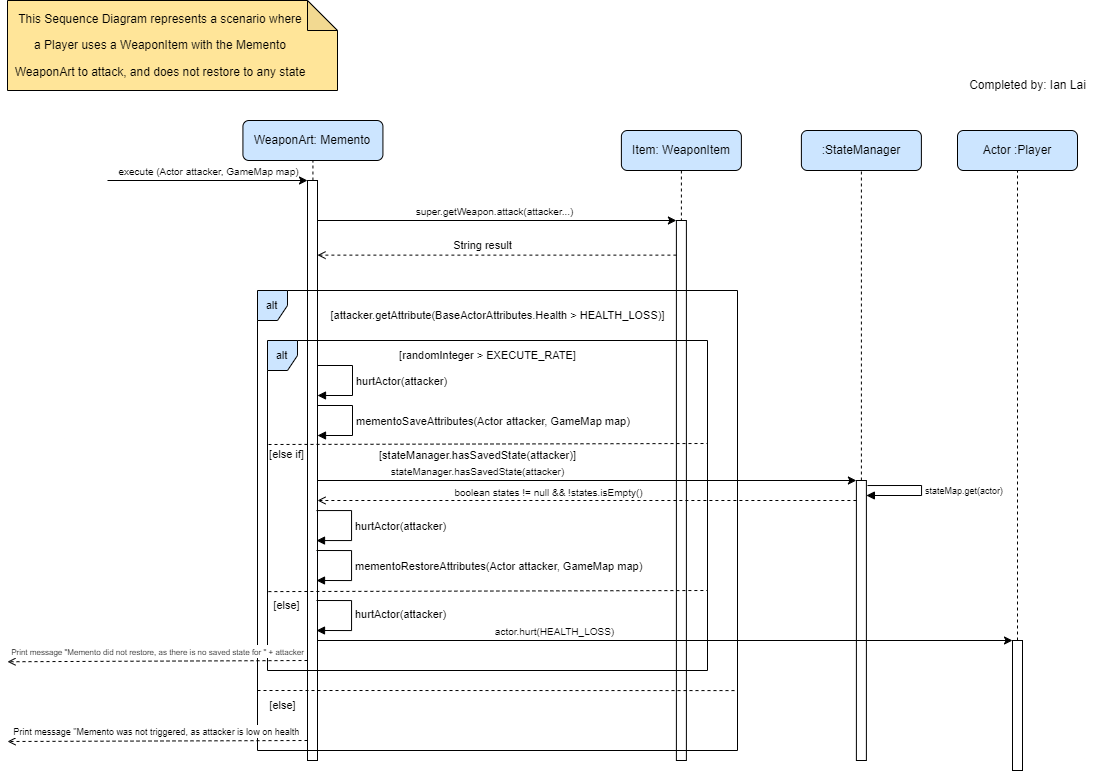

The diagram above was exported from draw.io. Its source (the exported page's mxGraphModel, read from the mxfile embedded in the PNG):
<mxGraphModel dx="1851" dy="915" grid="1" gridSize="10" guides="1" tooltips="1" connect="1" arrows="1" fold="1" page="1" pageScale="1" pageWidth="850" pageHeight="1100" math="0" shadow="0">
  <root>
    <mxCell id="0" />
    <mxCell id="1" parent="0" />
    <mxCell id="E3x2XLFEdJk12GOzIUe5-23" value="" style="html=1;points=[[0,0,0,0,5],[0,1,0,0,-5],[1,0,0,0,5],[1,1,0,0,-5]];perimeter=orthogonalPerimeter;outlineConnect=0;targetShapes=umlLifeline;portConstraint=eastwest;newEdgeStyle={&quot;curved&quot;:0,&quot;rounded&quot;:0};" vertex="1" parent="1">
      <mxGeometry x="868.89" y="550" width="10" height="280" as="geometry" />
    </mxCell>
    <mxCell id="_aHrWGnzVomX2JCnK7Mz-1" value="&lt;p style=&quot;text-indent:-18.0pt;mso-list:l0 level1 lfo1&quot; class=&quot;MsoListParagraph&quot;&gt;This Sequence Diagram represents a scenario where&lt;/p&gt;&lt;p style=&quot;text-indent:-18.0pt;mso-list:l0 level1 lfo1&quot; class=&quot;MsoListParagraph&quot;&gt;a Player uses a WeaponItem with the Memento&lt;/p&gt;&lt;p style=&quot;text-indent:-18.0pt;mso-list:l0 level1 lfo1&quot; class=&quot;MsoListParagraph&quot;&gt;WeaponArt to attack, and does not restore to any state&lt;/p&gt;" style="shape=note;whiteSpace=wrap;html=1;backgroundOutline=1;darkOpacity=0.05;fillColor=#FFE599;" parent="1" vertex="1">
      <mxGeometry x="20" y="70" width="330" height="90" as="geometry" />
    </mxCell>
    <mxCell id="Ic9Kzwg8a9wZ4Yopj2W--36" value="WeaponArt: Memento" style="rounded=1;whiteSpace=wrap;html=1;fillColor=#CCE5FF;" vertex="1" parent="1">
      <mxGeometry x="255.43" y="190" width="140" height="40" as="geometry" />
    </mxCell>
    <mxCell id="emU_qgf9AghlJDCLa7yz-1" value="Actor :Player" style="rounded=1;whiteSpace=wrap;html=1;fillColor=#CCE5FF;" vertex="1" parent="1">
      <mxGeometry x="970" y="200" width="120" height="40" as="geometry" />
    </mxCell>
    <mxCell id="emU_qgf9AghlJDCLa7yz-2" value=":StateManager" style="rounded=1;whiteSpace=wrap;html=1;fillColor=#CCE5FF;" vertex="1" parent="1">
      <mxGeometry x="813.89" y="200" width="120" height="40" as="geometry" />
    </mxCell>
    <mxCell id="emU_qgf9AghlJDCLa7yz-3" value="" style="html=1;points=[[0,0,0,0,5],[0,1,0,0,-5],[1,0,0,0,5],[1,1,0,0,-5]];perimeter=orthogonalPerimeter;outlineConnect=0;targetShapes=umlLifeline;portConstraint=eastwest;newEdgeStyle={&quot;curved&quot;:0,&quot;rounded&quot;:0};" vertex="1" parent="1">
      <mxGeometry x="320" y="250" width="10" height="580" as="geometry" />
    </mxCell>
    <mxCell id="emU_qgf9AghlJDCLa7yz-4" value="&lt;span style=&quot;color: rgba(0, 0, 0, 0); font-family: monospace; font-size: 0px; text-align: start; background-color: rgb(251, 251, 251);&quot;&gt;%3CmxGraphModel%3E%3Croot%3E%3CmxCell%20id%3D%220%22%2F%3E%3CmxCell%20id%3D%221%22%20parent%3D%220%22%2F%3E%3CmxCell%20id%3D%222%22%20value%3D%22%26lt%3Bfont%20style%3D%26quot%3Bfont-size%3A%2010px%3B%26quot%3B%26gt%3BpoisonedActor.addStatusEffect(new%20PoisonStatusEffect())%26lt%3B%2Ffont%26gt%3B%22%20style%3D%22html%3D1%3BverticalAlign%3Dbottom%3BendArrow%3Dblock%3Bcurved%3D0%3Brounded%3D0%3B%22%20edge%3D%221%22%20parent%3D%221%22%3E%3CmxGeometry%20x%3D%22-0.0026%22%20relative%3D%221%22%20as%3D%22geometry%22%3E%3CmxPoint%20x%3D%22460%22%20y%3D%22140%22%20as%3D%22sourcePoint%22%2F%3E%3CmxPoint%20x%3D%22735%22%20y%3D%22140%22%20as%3D%22targetPoint%22%2F%3E%3CmxPoint%20as%3D%22offset%22%2F%3E%3C%2FmxGeometry%3E%3C%2FmxCell%3E%3C%2Froot%3E%3C%2FmxGraphModel%3E&lt;/span&gt;" style="html=1;verticalAlign=bottom;endArrow=classic;curved=0;rounded=0;" edge="1" parent="1">
      <mxGeometry x="-0.0026" relative="1" as="geometry">
        <mxPoint x="120" y="250" as="sourcePoint" />
        <mxPoint x="320" y="250" as="targetPoint" />
        <mxPoint as="offset" />
      </mxGeometry>
    </mxCell>
    <mxCell id="emU_qgf9AghlJDCLa7yz-5" value="&lt;span style=&quot;font-size: 10px;&quot;&gt;execute (Actor attacker, GameMap map)&lt;/span&gt;" style="edgeLabel;html=1;align=center;verticalAlign=middle;resizable=0;points=[];" connectable="0" vertex="1" parent="emU_qgf9AghlJDCLa7yz-4">
      <mxGeometry x="-0.0036" y="10" relative="1" as="geometry">
        <mxPoint as="offset" />
      </mxGeometry>
    </mxCell>
    <mxCell id="emU_qgf9AghlJDCLa7yz-6" value="" style="endArrow=none;dashed=1;html=1;rounded=0;entryX=0.5;entryY=1;entryDx=0;entryDy=0;" edge="1" parent="1" target="Ic9Kzwg8a9wZ4Yopj2W--36">
      <mxGeometry width="50" height="50" relative="1" as="geometry">
        <mxPoint x="325.43" y="250" as="sourcePoint" />
        <mxPoint x="1095.43" y="210" as="targetPoint" />
      </mxGeometry>
    </mxCell>
    <mxCell id="emU_qgf9AghlJDCLa7yz-9" value="Item: WeaponItem" style="rounded=1;whiteSpace=wrap;html=1;fillColor=#CCE5FF;" vertex="1" parent="1">
      <mxGeometry x="633.89" y="200" width="120" height="40" as="geometry" />
    </mxCell>
    <mxCell id="emU_qgf9AghlJDCLa7yz-10" value="" style="html=1;points=[[0,0,0,0,5],[0,1,0,0,-5],[1,0,0,0,5],[1,1,0,0,-5]];perimeter=orthogonalPerimeter;outlineConnect=0;targetShapes=umlLifeline;portConstraint=eastwest;newEdgeStyle={&quot;curved&quot;:0,&quot;rounded&quot;:0};" vertex="1" parent="1">
      <mxGeometry x="688.89" y="290" width="10" height="540" as="geometry" />
    </mxCell>
    <mxCell id="emU_qgf9AghlJDCLa7yz-11" value="" style="endArrow=none;dashed=1;html=1;rounded=0;exitX=0.5;exitY=1;exitDx=0;exitDy=0;" edge="1" parent="1" source="emU_qgf9AghlJDCLa7yz-9" target="emU_qgf9AghlJDCLa7yz-10">
      <mxGeometry width="50" height="50" relative="1" as="geometry">
        <mxPoint x="335.43" y="260" as="sourcePoint" />
        <mxPoint x="500" y="240" as="targetPoint" />
      </mxGeometry>
    </mxCell>
    <mxCell id="emU_qgf9AghlJDCLa7yz-12" value="&lt;span style=&quot;color: rgba(0, 0, 0, 0); font-family: monospace; font-size: 0px; text-align: start; background-color: rgb(251, 251, 251);&quot;&gt;%3CmxGraphModel%3E%3Croot%3E%3CmxCell%20id%3D%220%22%2F%3E%3CmxCell%20id%3D%221%22%20parent%3D%220%22%2F%3E%3CmxCell%20id%3D%222%22%20value%3D%22%26lt%3Bfont%20style%3D%26quot%3Bfont-size%3A%2010px%3B%26quot%3B%26gt%3BpoisonedActor.addStatusEffect(new%20PoisonStatusEffect())%26lt%3B%2Ffont%26gt%3B%22%20style%3D%22html%3D1%3BverticalAlign%3Dbottom%3BendArrow%3Dblock%3Bcurved%3D0%3Brounded%3D0%3B%22%20edge%3D%221%22%20parent%3D%221%22%3E%3CmxGeometry%20x%3D%22-0.0026%22%20relative%3D%221%22%20as%3D%22geometry%22%3E%3CmxPoint%20x%3D%22460%22%20y%3D%22140%22%20as%3D%22sourcePoint%22%2F%3E%3CmxPoint%20x%3D%22735%22%20y%3D%22140%22%20as%3D%22targetPoint%22%2F%3E%3CmxPoint%20as%3D%22offset%22%2F%3E%3C%2FmxGeometry%3E%3C%2FmxCell%3E%3C%2Froot%3E%3C%2FmxGraphModel%3E&lt;/span&gt;" style="html=1;verticalAlign=bottom;endArrow=classic;curved=0;rounded=0;" edge="1" parent="1">
      <mxGeometry x="-0.0026" relative="1" as="geometry">
        <mxPoint x="330" y="290" as="sourcePoint" />
        <mxPoint x="688.8899999999999" y="290" as="targetPoint" />
        <mxPoint as="offset" />
      </mxGeometry>
    </mxCell>
    <mxCell id="emU_qgf9AghlJDCLa7yz-13" value="&lt;span style=&quot;font-size: 10px;&quot;&gt;super.getWeapon.attack(attacker...)&lt;/span&gt;" style="edgeLabel;html=1;align=center;verticalAlign=middle;resizable=0;points=[];" connectable="0" vertex="1" parent="emU_qgf9AghlJDCLa7yz-12">
      <mxGeometry x="-0.0036" y="10" relative="1" as="geometry">
        <mxPoint x="-2" as="offset" />
      </mxGeometry>
    </mxCell>
    <mxCell id="emU_qgf9AghlJDCLa7yz-25" value="&lt;font style=&quot;font-size: 11px;&quot;&gt;alt&lt;/font&gt;" style="shape=umlFrame;whiteSpace=wrap;html=1;pointerEvents=0;recursiveResize=0;container=1;collapsible=0;width=30;fillColor=#CCE5FF;" vertex="1" parent="1">
      <mxGeometry x="270" y="360" width="480" height="460" as="geometry" />
    </mxCell>
    <mxCell id="emU_qgf9AghlJDCLa7yz-27" value="" style="endArrow=none;dashed=1;html=1;rounded=0;exitX=-0.003;exitY=0.899;exitDx=0;exitDy=0;exitPerimeter=0;entryX=1;entryY=0.784;entryDx=0;entryDy=0;entryPerimeter=0;" edge="1" parent="emU_qgf9AghlJDCLa7yz-25">
      <mxGeometry width="50" height="50" relative="1" as="geometry">
        <mxPoint x="2.2737367544323206e-13" y="400.0000000000002" as="sourcePoint" />
        <mxPoint x="480" y="400.0799999999999" as="targetPoint" />
      </mxGeometry>
    </mxCell>
    <mxCell id="emU_qgf9AghlJDCLa7yz-28" value="&lt;font style=&quot;font-size: 11px;&quot;&gt;[else]&lt;/font&gt;" style="text;html=1;align=center;verticalAlign=middle;resizable=0;points=[];autosize=1;strokeColor=none;fillColor=none;" vertex="1" parent="emU_qgf9AghlJDCLa7yz-25">
      <mxGeometry y="400" width="50" height="30" as="geometry" />
    </mxCell>
    <mxCell id="E3x2XLFEdJk12GOzIUe5-1" value="&lt;font style=&quot;font-size: 11px;&quot;&gt;[attacker.getAttribute(BaseActorAttributes.Health &amp;gt; HEALTH_LOSS)]&lt;/font&gt;" style="text;html=1;align=center;verticalAlign=middle;resizable=0;points=[];autosize=1;strokeColor=none;fillColor=none;" vertex="1" parent="emU_qgf9AghlJDCLa7yz-25">
      <mxGeometry x="60" y="10" width="360" height="30" as="geometry" />
    </mxCell>
    <mxCell id="E3x2XLFEdJk12GOzIUe5-6" value="&lt;span style=&quot;font-size: 11px;&quot;&gt;alt&lt;/span&gt;" style="shape=umlFrame;whiteSpace=wrap;html=1;pointerEvents=0;recursiveResize=0;container=1;collapsible=0;width=30;fillColor=#CCE5FF;" vertex="1" parent="emU_qgf9AghlJDCLa7yz-25">
      <mxGeometry x="10" y="50" width="440" height="330" as="geometry" />
    </mxCell>
    <mxCell id="E3x2XLFEdJk12GOzIUe5-7" value="&lt;font style=&quot;font-size: 11px;&quot;&gt;[else]&lt;/font&gt;" style="text;html=1;align=center;verticalAlign=middle;resizable=0;points=[];autosize=1;strokeColor=none;fillColor=none;rotation=0;" vertex="1" parent="E3x2XLFEdJk12GOzIUe5-6">
      <mxGeometry x="-6" y="250" width="50" height="30" as="geometry" />
    </mxCell>
    <mxCell id="E3x2XLFEdJk12GOzIUe5-9" value="&lt;font style=&quot;font-size: 11px;&quot;&gt;[randomInteger &amp;gt; EXECUTE_RATE]&lt;/font&gt;" style="text;html=1;align=center;verticalAlign=middle;resizable=0;points=[];autosize=1;strokeColor=none;fillColor=none;" vertex="1" parent="E3x2XLFEdJk12GOzIUe5-6">
      <mxGeometry x="120" width="200" height="30" as="geometry" />
    </mxCell>
    <mxCell id="E3x2XLFEdJk12GOzIUe5-10" value="&lt;font style=&quot;font-size: 11px;&quot;&gt;[else if]&lt;/font&gt;" style="text;html=1;align=center;verticalAlign=middle;resizable=0;points=[];autosize=1;strokeColor=none;fillColor=none;rotation=0;" vertex="1" parent="E3x2XLFEdJk12GOzIUe5-6">
      <mxGeometry x="-11" y="99" width="60" height="30" as="geometry" />
    </mxCell>
    <mxCell id="E3x2XLFEdJk12GOzIUe5-11" value="" style="endArrow=none;dashed=1;html=1;rounded=0;exitX=0;exitY=0.7;exitDx=0;exitDy=0;exitPerimeter=0;entryX=0.998;entryY=0.695;entryDx=0;entryDy=0;entryPerimeter=0;" edge="1" parent="E3x2XLFEdJk12GOzIUe5-6">
      <mxGeometry width="50" height="50" relative="1" as="geometry">
        <mxPoint x="1" y="104" as="sourcePoint" />
        <mxPoint x="440" y="103" as="targetPoint" />
      </mxGeometry>
    </mxCell>
    <mxCell id="E3x2XLFEdJk12GOzIUe5-8" value="" style="endArrow=none;dashed=1;html=1;rounded=0;exitX=0;exitY=0.7;exitDx=0;exitDy=0;exitPerimeter=0;entryX=0.998;entryY=0.695;entryDx=0;entryDy=0;entryPerimeter=0;" edge="1" parent="E3x2XLFEdJk12GOzIUe5-6">
      <mxGeometry width="50" height="50" relative="1" as="geometry">
        <mxPoint x="0.88" y="251.1" as="sourcePoint" />
        <mxPoint x="439.9999999999999" y="250.00000000000009" as="targetPoint" />
      </mxGeometry>
    </mxCell>
    <mxCell id="E3x2XLFEdJk12GOzIUe5-12" value="hurtActor(attacker)" style="html=1;align=left;spacingLeft=2;endArrow=block;rounded=0;edgeStyle=orthogonalEdgeStyle;curved=0;rounded=0;" edge="1" parent="E3x2XLFEdJk12GOzIUe5-6">
      <mxGeometry relative="1" as="geometry">
        <mxPoint x="50" y="25" as="sourcePoint" />
        <Array as="points">
          <mxPoint x="85" y="25" />
          <mxPoint x="85" y="55" />
        </Array>
        <mxPoint x="50" y="55" as="targetPoint" />
      </mxGeometry>
    </mxCell>
    <mxCell id="E3x2XLFEdJk12GOzIUe5-13" value="mementoSaveAttributes(Actor attacker, GameMap map)" style="html=1;align=left;spacingLeft=2;endArrow=block;rounded=0;edgeStyle=orthogonalEdgeStyle;curved=0;rounded=0;" edge="1" parent="E3x2XLFEdJk12GOzIUe5-6">
      <mxGeometry x="0.0078" relative="1" as="geometry">
        <mxPoint x="50" y="65" as="sourcePoint" />
        <Array as="points">
          <mxPoint x="85" y="65" />
          <mxPoint x="85" y="95" />
        </Array>
        <mxPoint x="50" y="95" as="targetPoint" />
        <mxPoint as="offset" />
      </mxGeometry>
    </mxCell>
    <mxCell id="E3x2XLFEdJk12GOzIUe5-14" value="&lt;font style=&quot;font-size: 11px;&quot;&gt;[stateManager.hasSavedState(attacker)]&lt;/font&gt;" style="text;html=1;align=center;verticalAlign=middle;resizable=0;points=[];autosize=1;strokeColor=none;fillColor=none;" vertex="1" parent="E3x2XLFEdJk12GOzIUe5-6">
      <mxGeometry x="100" y="100" width="220" height="30" as="geometry" />
    </mxCell>
    <mxCell id="E3x2XLFEdJk12GOzIUe5-15" value="hurtActor(attacker)" style="html=1;align=left;spacingLeft=2;endArrow=block;rounded=0;edgeStyle=orthogonalEdgeStyle;curved=0;rounded=0;" edge="1" parent="E3x2XLFEdJk12GOzIUe5-6">
      <mxGeometry relative="1" as="geometry">
        <mxPoint x="49" y="170.06" as="sourcePoint" />
        <Array as="points">
          <mxPoint x="84" y="170.06" />
          <mxPoint x="84" y="200.06" />
        </Array>
        <mxPoint x="49" y="200.06" as="targetPoint" />
      </mxGeometry>
    </mxCell>
    <mxCell id="E3x2XLFEdJk12GOzIUe5-16" value="mementoRestoreAttributes(Actor attacker, GameMap map)" style="html=1;align=left;spacingLeft=2;endArrow=block;rounded=0;edgeStyle=orthogonalEdgeStyle;curved=0;rounded=0;" edge="1" parent="E3x2XLFEdJk12GOzIUe5-6">
      <mxGeometry x="0.0078" relative="1" as="geometry">
        <mxPoint x="49" y="210" as="sourcePoint" />
        <Array as="points">
          <mxPoint x="84" y="210" />
          <mxPoint x="84" y="240" />
        </Array>
        <mxPoint x="49" y="240" as="targetPoint" />
        <mxPoint as="offset" />
      </mxGeometry>
    </mxCell>
    <mxCell id="E3x2XLFEdJk12GOzIUe5-19" value="hurtActor(attacker)" style="html=1;align=left;spacingLeft=2;endArrow=block;rounded=0;edgeStyle=orthogonalEdgeStyle;curved=0;rounded=0;" edge="1" parent="E3x2XLFEdJk12GOzIUe5-6">
      <mxGeometry x="-0.0062" relative="1" as="geometry">
        <mxPoint x="49" y="260" as="sourcePoint" />
        <Array as="points">
          <mxPoint x="84" y="260" />
          <mxPoint x="84" y="290" />
        </Array>
        <mxPoint x="49" y="290" as="targetPoint" />
        <mxPoint as="offset" />
      </mxGeometry>
    </mxCell>
    <mxCell id="2h_7PXr032WVG-be1ZEK-1" value="" style="html=1;verticalAlign=bottom;labelBackgroundColor=none;endArrow=open;endFill=0;dashed=1;rounded=0;" edge="1" parent="emU_qgf9AghlJDCLa7yz-25">
      <mxGeometry width="160" relative="1" as="geometry">
        <mxPoint x="598.8899999999996" y="210" as="sourcePoint" />
        <mxPoint x="60" y="210" as="targetPoint" />
      </mxGeometry>
    </mxCell>
    <mxCell id="2h_7PXr032WVG-be1ZEK-2" value="&lt;font size=&quot;1&quot;&gt;boolean states != null &amp;amp;&amp;amp; !states.isEmpty()&lt;/font&gt;" style="edgeLabel;html=1;align=center;verticalAlign=middle;resizable=0;points=[];" connectable="0" vertex="1" parent="2h_7PXr032WVG-be1ZEK-1">
      <mxGeometry x="0.2689" y="1" relative="1" as="geometry">
        <mxPoint x="34" y="-10" as="offset" />
      </mxGeometry>
    </mxCell>
    <mxCell id="E3x2XLFEdJk12GOzIUe5-2" value="" style="html=1;verticalAlign=bottom;labelBackgroundColor=none;endArrow=open;endFill=0;dashed=1;rounded=0;" edge="1" parent="1">
      <mxGeometry width="160" relative="1" as="geometry">
        <mxPoint x="688.8899999999999" y="324.63" as="sourcePoint" />
        <mxPoint x="330" y="324.63" as="targetPoint" />
      </mxGeometry>
    </mxCell>
    <mxCell id="E3x2XLFEdJk12GOzIUe5-3" value="&lt;font style=&quot;font-size: 11px;&quot;&gt;String result&lt;/font&gt;" style="edgeLabel;html=1;align=center;verticalAlign=middle;resizable=0;points=[];" connectable="0" vertex="1" parent="E3x2XLFEdJk12GOzIUe5-2">
      <mxGeometry x="0.2689" y="1" relative="1" as="geometry">
        <mxPoint x="34" y="-11" as="offset" />
      </mxGeometry>
    </mxCell>
    <mxCell id="E3x2XLFEdJk12GOzIUe5-17" value="" style="html=1;verticalAlign=bottom;labelBackgroundColor=none;endArrow=open;endFill=0;dashed=1;rounded=0;" edge="1" parent="1">
      <mxGeometry width="160" relative="1" as="geometry">
        <mxPoint x="319.9999999999999" y="810" as="sourcePoint" />
        <mxPoint x="20" y="811" as="targetPoint" />
      </mxGeometry>
    </mxCell>
    <mxCell id="E3x2XLFEdJk12GOzIUe5-18" value="&lt;font style=&quot;font-size: 9px;&quot;&gt;Print message &quot;Memento was not triggered, as attacker is low on health&amp;nbsp;&lt;/font&gt;" style="edgeLabel;html=1;align=center;verticalAlign=middle;resizable=0;points=[];" connectable="0" vertex="1" parent="E3x2XLFEdJk12GOzIUe5-17">
      <mxGeometry x="0.2689" y="1" relative="1" as="geometry">
        <mxPoint x="40" y="-11" as="offset" />
      </mxGeometry>
    </mxCell>
    <mxCell id="E3x2XLFEdJk12GOzIUe5-20" value="" style="html=1;verticalAlign=bottom;labelBackgroundColor=none;endArrow=open;endFill=0;dashed=1;rounded=0;" edge="1" parent="1">
      <mxGeometry width="160" relative="1" as="geometry">
        <mxPoint x="319.9999999999999" y="730" as="sourcePoint" />
        <mxPoint x="20" y="731.25" as="targetPoint" />
      </mxGeometry>
    </mxCell>
    <mxCell id="E3x2XLFEdJk12GOzIUe5-21" value="&lt;font style=&quot;font-size: 8px;&quot;&gt;Print message &quot;Memento did not restore, as there is no saved state for &quot; + attacker&lt;/font&gt;" style="edgeLabel;html=1;align=center;verticalAlign=middle;resizable=0;points=[];" connectable="0" vertex="1" parent="E3x2XLFEdJk12GOzIUe5-20">
      <mxGeometry x="0.2689" y="1" relative="1" as="geometry">
        <mxPoint x="40" y="-11" as="offset" />
      </mxGeometry>
    </mxCell>
    <mxCell id="E3x2XLFEdJk12GOzIUe5-24" value="" style="endArrow=none;dashed=1;html=1;rounded=0;entryX=0.5;entryY=1;entryDx=0;entryDy=0;" edge="1" parent="1" source="E3x2XLFEdJk12GOzIUe5-23" target="emU_qgf9AghlJDCLa7yz-2">
      <mxGeometry width="50" height="50" relative="1" as="geometry">
        <mxPoint x="874" y="360" as="sourcePoint" />
        <mxPoint x="704" y="300" as="targetPoint" />
      </mxGeometry>
    </mxCell>
    <mxCell id="E3x2XLFEdJk12GOzIUe5-26" value="&lt;span style=&quot;color: rgba(0, 0, 0, 0); font-family: monospace; font-size: 0px; text-align: start; background-color: rgb(251, 251, 251);&quot;&gt;%3CmxGraphModel%3E%3Croot%3E%3CmxCell%20id%3D%220%22%2F%3E%3CmxCell%20id%3D%221%22%20parent%3D%220%22%2F%3E%3CmxCell%20id%3D%222%22%20value%3D%22%26lt%3Bfont%20style%3D%26quot%3Bfont-size%3A%2010px%3B%26quot%3B%26gt%3BpoisonedActor.addStatusEffect(new%20PoisonStatusEffect())%26lt%3B%2Ffont%26gt%3B%22%20style%3D%22html%3D1%3BverticalAlign%3Dbottom%3BendArrow%3Dblock%3Bcurved%3D0%3Brounded%3D0%3B%22%20edge%3D%221%22%20parent%3D%221%22%3E%3CmxGeometry%20x%3D%22-0.0026%22%20relative%3D%221%22%20as%3D%22geometry%22%3E%3CmxPoint%20x%3D%22460%22%20y%3D%22140%22%20as%3D%22sourcePoint%22%2F%3E%3CmxPoint%20x%3D%22735%22%20y%3D%22140%22%20as%3D%22targetPoint%22%2F%3E%3CmxPoint%20as%3D%22offset%22%2F%3E%3C%2FmxGeometry%3E%3C%2FmxCell%3E%3C%2Froot%3E%3C%2FmxGraphModel%3E&lt;/span&gt;" style="html=1;verticalAlign=bottom;endArrow=classic;curved=0;rounded=0;" edge="1" parent="1" source="emU_qgf9AghlJDCLa7yz-3" target="E3x2XLFEdJk12GOzIUe5-23">
      <mxGeometry x="-0.0026" relative="1" as="geometry">
        <mxPoint x="350" y="550" as="sourcePoint" />
        <mxPoint x="690" y="550" as="targetPoint" />
        <mxPoint as="offset" />
      </mxGeometry>
    </mxCell>
    <mxCell id="E3x2XLFEdJk12GOzIUe5-27" value="&lt;span style=&quot;font-size: 10px;&quot;&gt;stateManager.hasSavedState(attacker)&lt;/span&gt;" style="edgeLabel;html=1;align=center;verticalAlign=middle;resizable=0;points=[];" connectable="0" vertex="1" parent="E3x2XLFEdJk12GOzIUe5-26">
      <mxGeometry x="-0.0036" y="10" relative="1" as="geometry">
        <mxPoint x="-109" as="offset" />
      </mxGeometry>
    </mxCell>
    <mxCell id="E3x2XLFEdJk12GOzIUe5-30" value="" style="html=1;points=[[0,0,0,0,5],[0,1,0,0,-5],[1,0,0,0,5],[1,1,0,0,-5]];perimeter=orthogonalPerimeter;outlineConnect=0;targetShapes=umlLifeline;portConstraint=eastwest;newEdgeStyle={&quot;curved&quot;:0,&quot;rounded&quot;:0};" vertex="1" parent="1">
      <mxGeometry x="1025" y="710" width="10" height="130" as="geometry" />
    </mxCell>
    <mxCell id="E3x2XLFEdJk12GOzIUe5-31" value="" style="endArrow=none;dashed=1;html=1;rounded=0;" edge="1" parent="1" source="E3x2XLFEdJk12GOzIUe5-30" target="emU_qgf9AghlJDCLa7yz-1">
      <mxGeometry width="50" height="50" relative="1" as="geometry">
        <mxPoint x="1030.1100000000001" y="690" as="sourcePoint" />
        <mxPoint x="1029.5700000000002" y="240" as="targetPoint" />
      </mxGeometry>
    </mxCell>
    <mxCell id="E3x2XLFEdJk12GOzIUe5-33" value="Completed by: Ian Lai" style="text;html=1;align=center;verticalAlign=middle;resizable=0;points=[];autosize=1;strokeColor=none;fillColor=none;" vertex="1" parent="1">
      <mxGeometry x="970" y="140" width="140" height="30" as="geometry" />
    </mxCell>
    <mxCell id="E3x2XLFEdJk12GOzIUe5-28" value="&lt;span style=&quot;color: rgba(0, 0, 0, 0); font-family: monospace; font-size: 0px; text-align: start; background-color: rgb(251, 251, 251);&quot;&gt;%3CmxGraphModel%3E%3Croot%3E%3CmxCell%20id%3D%220%22%2F%3E%3CmxCell%20id%3D%221%22%20parent%3D%220%22%2F%3E%3CmxCell%20id%3D%222%22%20value%3D%22%26lt%3Bfont%20style%3D%26quot%3Bfont-size%3A%2010px%3B%26quot%3B%26gt%3BpoisonedActor.addStatusEffect(new%20PoisonStatusEffect())%26lt%3B%2Ffont%26gt%3B%22%20style%3D%22html%3D1%3BverticalAlign%3Dbottom%3BendArrow%3Dblock%3Bcurved%3D0%3Brounded%3D0%3B%22%20edge%3D%221%22%20parent%3D%221%22%3E%3CmxGeometry%20x%3D%22-0.0026%22%20relative%3D%221%22%20as%3D%22geometry%22%3E%3CmxPoint%20x%3D%22460%22%20y%3D%22140%22%20as%3D%22sourcePoint%22%2F%3E%3CmxPoint%20x%3D%22735%22%20y%3D%22140%22%20as%3D%22targetPoint%22%2F%3E%3CmxPoint%20as%3D%22offset%22%2F%3E%3C%2FmxGeometry%3E%3C%2FmxCell%3E%3C%2Froot%3E%3C%2FmxGraphModel%3E&lt;/span&gt;" style="html=1;verticalAlign=bottom;endArrow=classic;curved=0;rounded=0;" edge="1" parent="1" source="emU_qgf9AghlJDCLa7yz-3" target="E3x2XLFEdJk12GOzIUe5-30">
      <mxGeometry x="-0.0026" relative="1" as="geometry">
        <mxPoint x="330" y="700" as="sourcePoint" />
        <mxPoint x="868" y="700" as="targetPoint" />
        <mxPoint as="offset" />
      </mxGeometry>
    </mxCell>
    <mxCell id="E3x2XLFEdJk12GOzIUe5-29" value="&lt;span style=&quot;font-size: 10px;&quot;&gt;actor.hurt(HEALTH_LOSS)&lt;/span&gt;" style="edgeLabel;html=1;align=center;verticalAlign=middle;resizable=0;points=[];" connectable="0" vertex="1" parent="E3x2XLFEdJk12GOzIUe5-28">
      <mxGeometry x="-0.0036" y="10" relative="1" as="geometry">
        <mxPoint x="-109" as="offset" />
      </mxGeometry>
    </mxCell>
    <mxCell id="2h_7PXr032WVG-be1ZEK-3" value="&lt;font style=&quot;font-size: 9px;&quot;&gt;stateMap.get(actor)&lt;/font&gt;" style="html=1;align=left;spacingLeft=2;endArrow=block;rounded=0;edgeStyle=orthogonalEdgeStyle;curved=0;rounded=0;" edge="1" parent="1">
      <mxGeometry x="-0.0093" relative="1" as="geometry">
        <mxPoint x="880" y="555.03" as="sourcePoint" />
        <Array as="points">
          <mxPoint x="934" y="555.03" />
          <mxPoint x="934" y="565.03" />
        </Array>
        <mxPoint x="878.8899999999996" y="564.9955172413793" as="targetPoint" />
        <mxPoint as="offset" />
      </mxGeometry>
    </mxCell>
  </root>
</mxGraphModel>